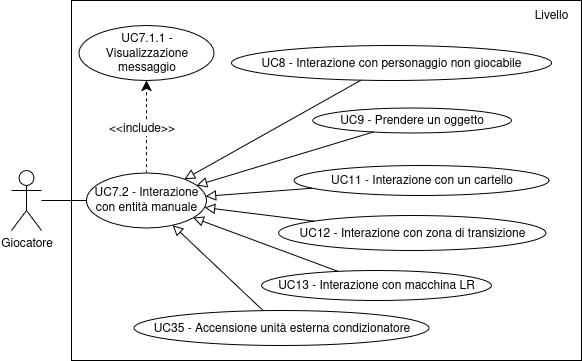

The diagram above was exported from draw.io. Its source (the exported page's mxGraphModel, read from the mxfile embedded in the PNG):
<mxGraphModel dx="2289" dy="818" grid="1" gridSize="10" guides="1" tooltips="1" connect="1" arrows="1" fold="1" page="1" pageScale="1" pageWidth="850" pageHeight="1100" math="0" shadow="0">
  <root>
    <mxCell id="0" />
    <mxCell id="1" parent="0" />
    <mxCell id="2" value="" style="rounded=0;whiteSpace=wrap;html=1;gradientColor=none;" vertex="1" parent="1">
      <mxGeometry x="1100" y="800" width="510" height="360" as="geometry" />
    </mxCell>
    <mxCell id="3" style="rounded=0;orthogonalLoop=1;jettySize=auto;html=1;entryX=0;entryY=0.5;entryDx=0;entryDy=0;endArrow=none;startFill=0;" edge="1" source="4" target="7" parent="1">
      <mxGeometry relative="1" as="geometry" />
    </mxCell>
    <mxCell id="4" value="Giocatore" style="shape=umlActor;verticalLabelPosition=bottom;verticalAlign=top;html=1;outlineConnect=0;" vertex="1" parent="1">
      <mxGeometry x="1040" y="970" width="30" height="60" as="geometry" />
    </mxCell>
    <mxCell id="5" style="edgeStyle=none;curved=1;rounded=0;orthogonalLoop=1;jettySize=auto;html=1;fontSize=12;startSize=8;endSize=8;dashed=1;" edge="1" source="7" target="11" parent="1">
      <mxGeometry relative="1" as="geometry" />
    </mxCell>
    <mxCell id="6" value="&amp;lt;&amp;lt;include&amp;gt;&amp;gt;" style="edgeLabel;html=1;align=center;verticalAlign=middle;resizable=0;points=[];fontSize=12;" vertex="1" connectable="0" parent="5">
      <mxGeometry x="0.3875" y="1" relative="1" as="geometry">
        <mxPoint x="-5" y="19" as="offset" />
      </mxGeometry>
    </mxCell>
    <mxCell id="7" value="&lt;div&gt;UC7.2 - Interazione&lt;/div&gt;&lt;div&gt;con entità manuale&lt;/div&gt;" style="ellipse;whiteSpace=wrap;html=1;" vertex="1" parent="1">
      <mxGeometry x="1115" y="972.5" width="120" height="55" as="geometry" />
    </mxCell>
    <mxCell id="8" value="Livello" style="text;html=1;align=center;verticalAlign=middle;whiteSpace=wrap;rounded=0;" vertex="1" parent="1">
      <mxGeometry x="1550" y="800" width="60" height="30" as="geometry" />
    </mxCell>
    <mxCell id="9" style="edgeStyle=none;curved=1;rounded=0;orthogonalLoop=1;jettySize=auto;html=1;fontSize=12;startSize=8;endSize=8;endArrow=block;endFill=0;" edge="1" source="10" target="7" parent="1">
      <mxGeometry relative="1" as="geometry" />
    </mxCell>
    <mxCell id="10" value="&lt;div&gt;UC35 - Accensione unità esterna condizionatore&lt;/div&gt;" style="ellipse;whiteSpace=wrap;html=1;" vertex="1" parent="1">
      <mxGeometry x="1162.5" y="1110" width="295" height="35" as="geometry" />
    </mxCell>
    <mxCell id="11" value="UC7.1.1 - Visualizzazione messaggio" style="ellipse;whiteSpace=wrap;html=1;" vertex="1" parent="1">
      <mxGeometry x="1107.5" y="825" width="135" height="55" as="geometry" />
    </mxCell>
    <mxCell id="12" value="&lt;div&gt;UC8 - Interazione con personaggio non giocabile&lt;/div&gt;" style="ellipse;whiteSpace=wrap;html=1;" vertex="1" parent="1">
      <mxGeometry x="1260" y="845" width="320" height="35" as="geometry" />
    </mxCell>
    <mxCell id="13" value="&lt;div&gt;UC11 - Interazione con un cartello&lt;/div&gt;" style="ellipse;whiteSpace=wrap;html=1;" vertex="1" parent="1">
      <mxGeometry x="1322.5" y="965" width="255" height="30" as="geometry" />
    </mxCell>
    <mxCell id="14" value="&lt;div&gt;UC9 - Prendere un oggetto&lt;/div&gt;" style="ellipse;whiteSpace=wrap;html=1;" vertex="1" parent="1">
      <mxGeometry x="1341.25" y="907.5" width="198.75" height="25" as="geometry" />
    </mxCell>
    <mxCell id="15" style="edgeStyle=none;curved=1;rounded=0;orthogonalLoop=1;jettySize=auto;html=1;fontSize=12;startSize=8;endSize=8;endArrow=block;endFill=0;" edge="1" source="14" target="7" parent="1">
      <mxGeometry relative="1" as="geometry">
        <mxPoint x="1239" y="1130" as="sourcePoint" />
        <mxPoint x="1197" y="1037" as="targetPoint" />
      </mxGeometry>
    </mxCell>
    <mxCell id="16" style="edgeStyle=none;curved=1;rounded=0;orthogonalLoop=1;jettySize=auto;html=1;fontSize=12;startSize=8;endSize=8;endArrow=block;endFill=0;" edge="1" source="13" target="7" parent="1">
      <mxGeometry relative="1" as="geometry">
        <mxPoint x="1343" y="1062" as="sourcePoint" />
        <mxPoint x="1234" y="1026" as="targetPoint" />
      </mxGeometry>
    </mxCell>
    <mxCell id="17" style="edgeStyle=none;curved=1;rounded=0;orthogonalLoop=1;jettySize=auto;html=1;fontSize=12;startSize=8;endSize=8;endArrow=block;endFill=0;" edge="1" source="12" target="7" parent="1">
      <mxGeometry relative="1" as="geometry">
        <mxPoint x="1309" y="955" as="sourcePoint" />
        <mxPoint x="1235" y="963" as="targetPoint" />
      </mxGeometry>
    </mxCell>
    <mxCell id="18" value="&lt;div&gt;UC12 - Interazione con zona di transizione&lt;/div&gt;" style="ellipse;whiteSpace=wrap;html=1;" vertex="1" parent="1">
      <mxGeometry x="1306.88" y="1015" width="267.5" height="35" as="geometry" />
    </mxCell>
    <mxCell id="19" style="edgeStyle=none;curved=1;rounded=0;orthogonalLoop=1;jettySize=auto;html=1;fontSize=12;startSize=8;endSize=8;endArrow=block;endFill=0;" edge="1" source="18" target="7" parent="1">
      <mxGeometry relative="1" as="geometry">
        <mxPoint x="1360" y="1008" as="sourcePoint" />
        <mxPoint x="1245" y="1009" as="targetPoint" />
      </mxGeometry>
    </mxCell>
    <mxCell id="20" value="&lt;div&gt;UC13 - Interazione con macchina LR&lt;/div&gt;" style="ellipse;whiteSpace=wrap;html=1;" vertex="1" parent="1">
      <mxGeometry x="1290" y="1070" width="230" height="30" as="geometry" />
    </mxCell>
    <mxCell id="21" style="edgeStyle=none;curved=1;rounded=0;orthogonalLoop=1;jettySize=auto;html=1;fontSize=12;startSize=8;endSize=8;endArrow=block;endFill=0;" edge="1" source="20" target="7" parent="1">
      <mxGeometry relative="1" as="geometry">
        <mxPoint x="1364" y="1022" as="sourcePoint" />
        <mxPoint x="1244" y="1014" as="targetPoint" />
      </mxGeometry>
    </mxCell>
  </root>
</mxGraphModel>